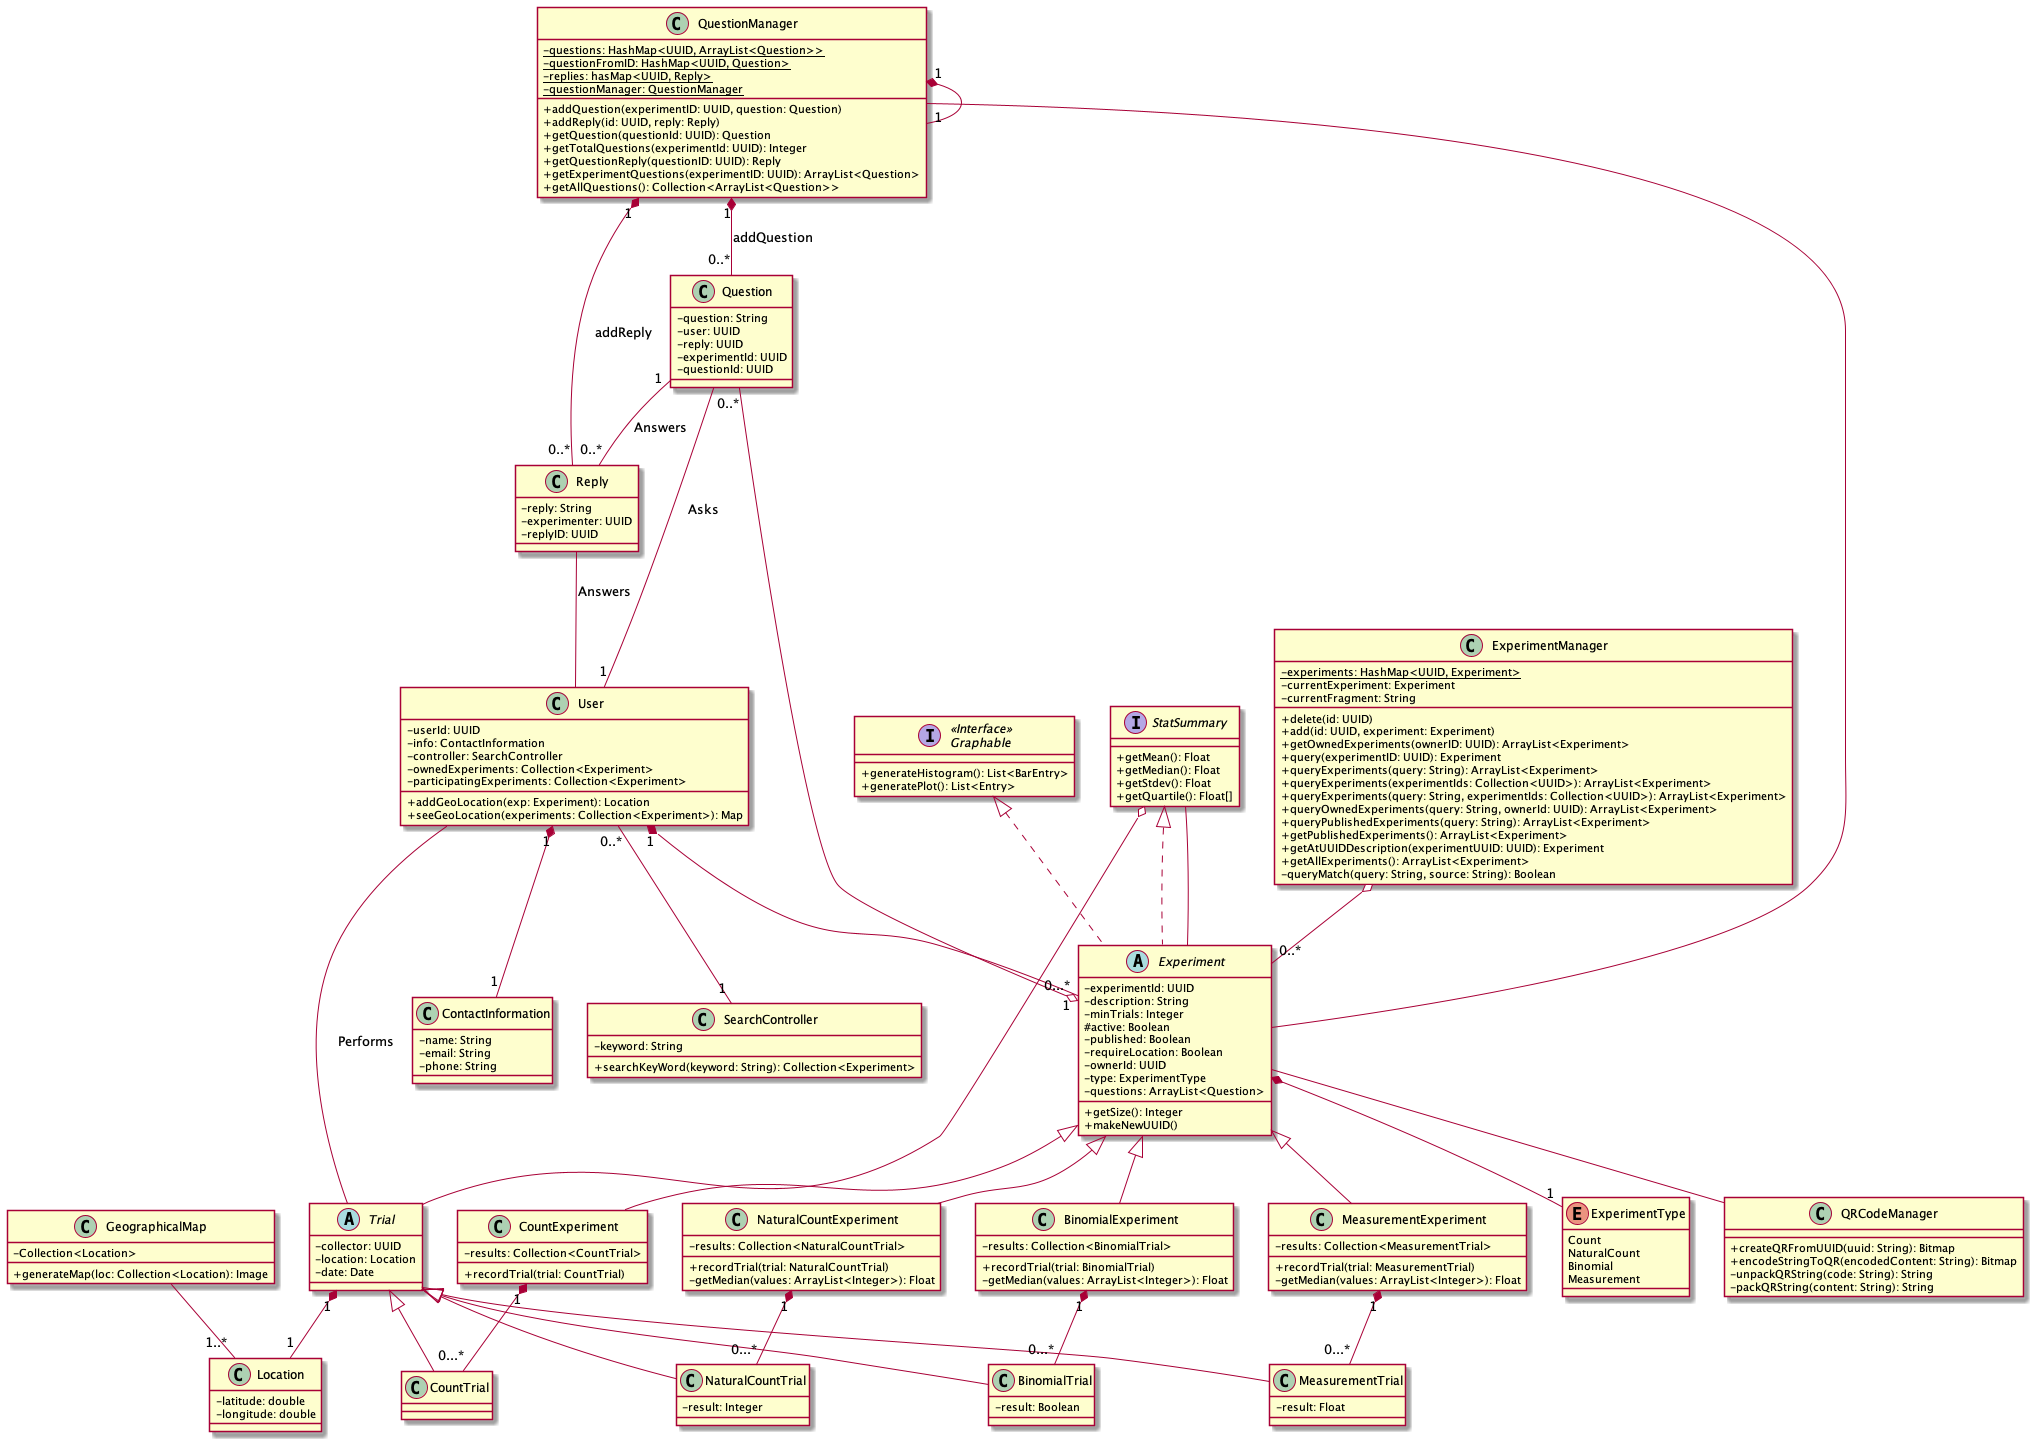

The diagram above was rendered by PlantUML. Its source (embedded in the PNG):
@startuml UML
skinparam classAttributeIconSize 0

' generic class for an User
' note that experiments will likely be stored by user id instead of by all experiment info
' We could do hasing, but it's probably easier for now (for the UML sake) to represent this as a collection of experiments
class User {
    -userId: UUID
    -info: ContactInformation
    -controller: SearchController
    -ownedExperiments: Collection<Experiment>
    -participatingExperiments: Collection<Experiment>
    +addGeoLocation(exp: Experiment): Location
    +seeGeoLocation(experiments: Collection<Experiment>): Map
}


class ExperimentManager{
   - {static} experiments: HashMap<UUID, Experiment> 
   - currentExperiment: Experiment 
   - currentFragment: String

   + delete(id: UUID)
   + add(id: UUID, experiment: Experiment)
   + getOwnedExperiments(ownerID: UUID): ArrayList<Experiment> 
   + query(experimentID: UUID): Experiment 
   + queryExperiments(query: String): ArrayList<Experiment> 
   + queryExperiments(experimentIds: Collection<UUID>): ArrayList<Experiment>
   + queryExperiments(query: String, experimentIds: Collection<UUID>): ArrayList<Experiment>
   + queryOwnedExperiments(query: String, ownerId: UUID): ArrayList<Experiment>
   + queryPublishedExperiments(query: String): ArrayList<Experiment>
   + getPublishedExperiments(): ArrayList<Experiment>
   + getAtUUIDDescription(experimentUUID: UUID): Experiment
   + getAllExperiments(): ArrayList<Experiment> 
   - queryMatch(query: String, source: String): Boolean
}

ExperimentManager o-- "0..*" Experiment 

class Question {
    -question: String
    -user: UUID
    -reply: UUID
    -experimentId: UUID
    -questionId: UUID
}

Question -- "1" User: Asks
Question "1" -- "0..*" Reply: Answers
Question "0..*" --o "1" Experiment 

' assume that anyone who can reply to a question is a type of User
class Reply {
    -reply: String
    -experimenter: UUID
    -replyID: UUID 
}

Reply -- User: Answers 

class QuestionManager{
    - {static} questions: HashMap<UUID, ArrayList<Question>>
    - {static} questionFromID: HashMap<UUID, Question>
    - {static} replies: hasMap<UUID, Reply>
    - {static} questionManager: QuestionManager 

    + addQuestion(experimentID: UUID, question: Question)
    + addReply(id: UUID, reply: Reply)
    + getQuestion(questionId: UUID): Question 
    + getTotalQuestions(experimentId: UUID): Integer 
    + getQuestionReply(questionID: UUID): Reply 
    + getExperimentQuestions(experimentID: UUID): ArrayList<Question>
    + getAllQuestions(): Collection<ArrayList<Question>>
 
}

QuestionManager "1" *-- "1" QuestionManager
QuestionManager "1" *-- "0..*" Question: addQuestion 
QuestionManager "1" *-- "0..*" Reply: addReply 
QuestionManager -- Experiment 

' allows the experiment to enforce only one trial type
enum ExperimentType {
    Count
    NaturalCount
    Binomial
    Measurement
}

' right now will just look for owner based on their id
' idea: make this 'experimentInfo' and give every type of experiment an experimentInfo instead
' rational: for displaying info and searching we don't need the results, just the info
' both are implemented so whichever we don't use can just be deleted
abstract class Experiment implements StatSummary, Graphable {
    -experimentId: UUID
    -description: String
    -minTrials: Integer
    #active: Boolean
    -published: Boolean
    -requireLocation: Boolean
    ' this is the userId of the owner
    -ownerId: UUID
    -type: ExperimentType
    -questions: ArrayList<Question> 
    +getSize(): Integer 
    +makeNewUUID()
}


Experiment -- QRCodeManager



class CountExperiment extends Experiment {
    -results: Collection<CountTrial>
    +recordTrial(trial: CountTrial)
}

class NaturalCountExperiment extends Experiment {
    -results: Collection<NaturalCountTrial>
    +recordTrial(trial: NaturalCountTrial)
    -getMedian(values: ArrayList<Integer>): Float 
}

class BinomialExperiment extends Experiment {
    -results: Collection<BinomialTrial>
    +recordTrial(trial: BinomialTrial) 
    -getMedian(values: ArrayList<Integer>): Float 
}

class MeasurementExperiment extends Experiment {
    -results: Collection<MeasurementTrial>
    +recordTrial(trial: MeasurementTrial)
    -getMedian(values: ArrayList<Integer>): Float 

}

interface StatSummary {
    +getMean(): Float
    +getMedian(): Float
    +getStdev(): Float
    +getQuartile(): Float[]
}

' each trial has a unique QRCodeManager associated with it
abstract class Trial {
    ' just going to user User ID here
    -collector: UUID
    -location: Location
    -date: Date
}

class CountTrial extends Trial {
    ' essentially just a trial but it's own class since other types of trial aren't a count trial
}

' no unsigned ints in java, not sure how to enforce natural numbers only
class NaturalCountTrial extends Trial {
    -result: Integer
}

' will likely specify true = pass, false = fail
class BinomialTrial extends Trial {
    -result: Boolean
}

class MeasurementTrial extends Trial {
    -result: Float
}


class QRCodeManager {
    + createQRFromUUID(uuid: String): Bitmap 
    + encodeStringToQR(encodedContent: String): Bitmap
    -unpackQRString(code: String): String 
    -packQRString(content: String): String 
}

class Location {
  -latitude: double
  -longitude: double
}

class GeographicalMap{
 -Collection<Location>
 +generateMap(loc: Collection<Location): Image
}

GeographicalMap -- "1..*" Location


interface "Graphable" as Graphable <<Interface>>> {
    +generateHistogram(): List<BarEntry>
    +generatePlot(): List<Entry> 
}

class ContactInformation {
    -name: String
    -email: String
    -phone: String
}

class SearchController {
    ' functionality here is searchbar functions required by Java so likely don't need to be specified in UML
    -keyword: String
    +searchKeyWord(keyword: String): Collection<Experiment>
}

User "1" *-- "1" ContactInformation
User "1" *-- "0...*" Experiment


CountExperiment "1" *-- "0...*" CountTrial


NaturalCountExperiment "1" *-- "0...*" NaturalCountTrial

BinomialExperiment "1" *-- "0...*" BinomialTrial

MeasurementExperiment "1" *-- "0...*" MeasurementTrial

User -- Trial: Performs
Trial "1" *-- "1" Location



Experiment *-- "1" ExperimentType


User "0..*" -- "1" SearchController



StatSummary -- Experiment


StatSummary o-- Trial



@enduml